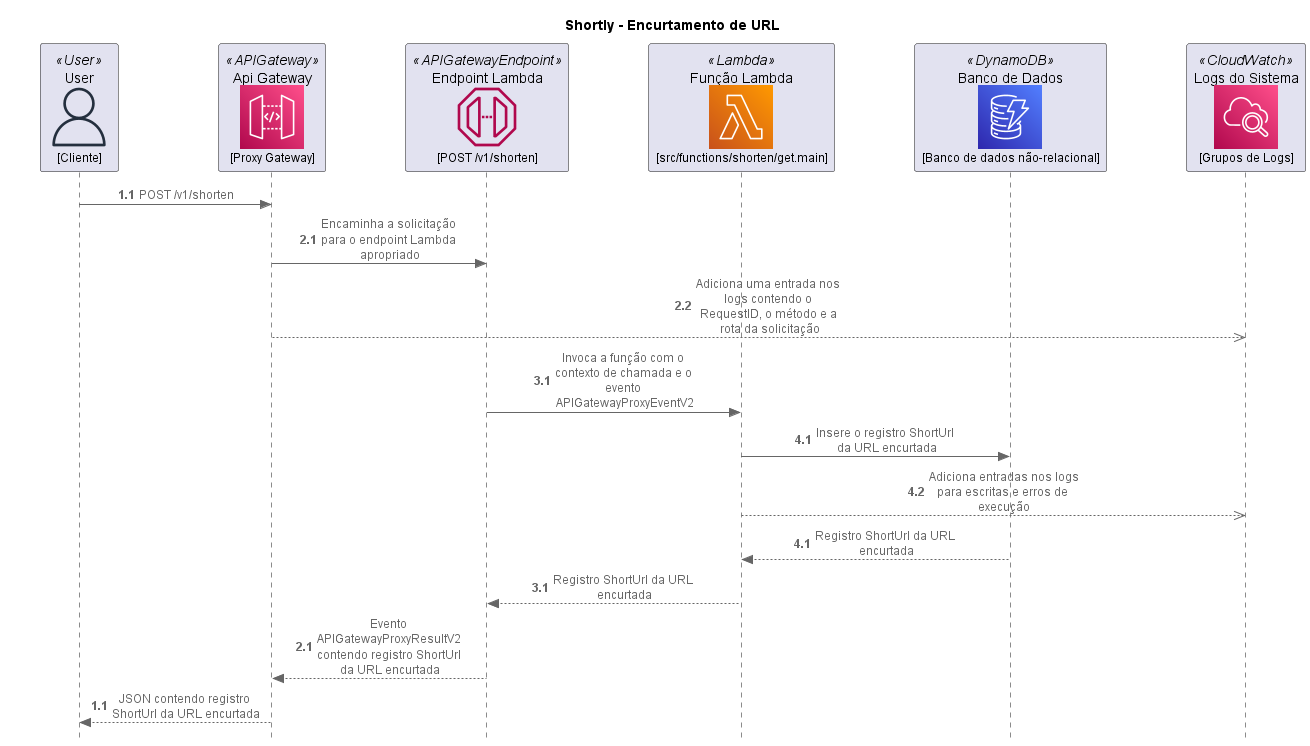

The diagram above was rendered by PlantUML. Its source (embedded in the PNG):
@startuml "AWS Sequence Diagram"

title "Shortly - Encurtamento de URL"

skinparam participantPadding 35
skinparam style strictuml

!define AWSPUML https://raw.githubusercontent.com/awslabs/aws-icons-for-plantuml/v15.0/dist

!include AWSPUML/AWSCommon.puml
!include AWSPUML/General/User.puml
!include AWSPUML/Compute/Lambda.puml
!include AWSPUML/Database/DynamoDB.puml
!include AWSPUML/ManagementGovernance/CloudWatch.puml
!include AWSPUML/ApplicationIntegration/APIGateway.puml
!include AWSPUML/ApplicationIntegration/APIGatewayEndpoint.puml

'!include AWSPUML/AWSSimplified.puml

UserParticipant(MyUser, "User", "Cliente")
APIGatewayParticipant(MyApiGateway, "Api Gateway", "Proxy Gateway")
APIGatewayEndpointParticipant(MyApiGatewayEndpoint, "Endpoint Lambda", "POST /v1/shorten")
LambdaParticipant(MyLambda, "Função Lambda", "src/functions/shorten/get.main")
DynamoDBParticipant(MyDynamoDB, "Banco de Dados", "Banco de dados não-relacional")
CloudWatchParticipant(MyCloudWatch, "Logs do Sistema", "Grupos de Logs")

autonumber 1.1
MyUser -> MyApiGateway : POST /v1/shorten
autonumber 2.1
MyApiGateway -> MyApiGatewayEndpoint : Encaminha a solicitação para o endpoint Lambda apropriado
MyApiGateway -->> MyCloudWatch : Adiciona uma entrada nos logs contendo o RequestID, o método e a rota da solicitação
autonumber 3.1
MyApiGatewayEndpoint -> MyLambda : Invoca a função com o contexto de chamada e o evento APIGatewayProxyEventV2
autonumber 4.1
MyLambda -> MyDynamoDB : Insere o registro ShortUrl da URL encurtada
MyLambda -->> MyCloudWatch : Adiciona entradas nos logs para escritas e erros de execução
autonumber 4.1
MyDynamoDB --> MyLambda : Registro ShortUrl da URL encurtada
autonumber 3.1
MyLambda --> MyApiGatewayEndpoint : Registro ShortUrl da URL encurtada
autonumber 2.1
MyApiGatewayEndpoint --> MyApiGateway : Evento APIGatewayProxyResultV2 contendo registro ShortUrl da URL encurtada
autonumber 1.1
MyApiGateway --> MyUser : JSON contendo registro ShortUrl da URL encurtada

@enduml